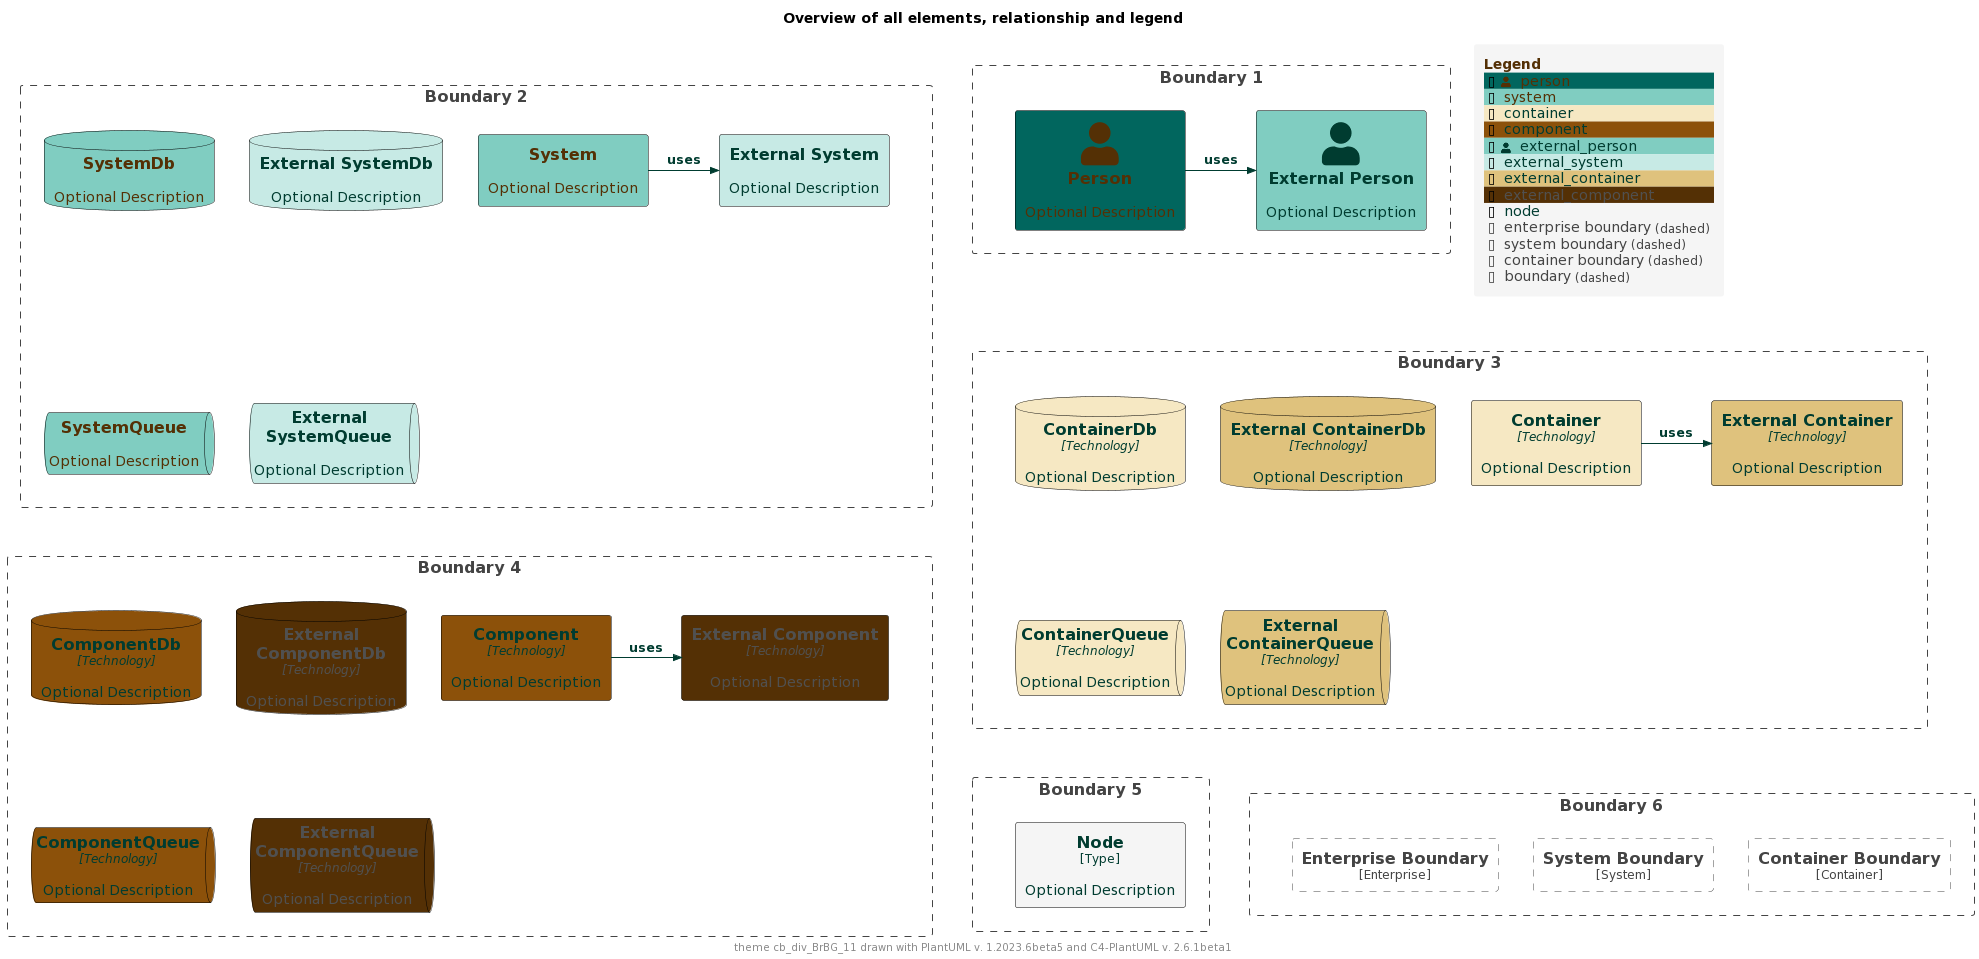

The diagram above was rendered by PlantUML. Its source (embedded in the PNG):
@startuml
'Theme: "puml-theme-cb_div_BrBG_11.puml"
'Theme colors
' Metadata
' Created: 2023-05-02 04:49:35.260221+00:00
!$THEME = "cb_div_BrBG_11"

!function $textcolor($bgColor)
!if $bgcolor == $COLOR_INDEX_4 || $bgcolor == $COLOR_INDEX_5
!return $COLOR_TEXT_FALLBACK_COLOR
!elseif $bgColor == $COLOR_INDEX_10
!return $COLOR_TEXT_FALLBACK_COLOR
!elseif $bgColor == $COLOR_INDEX_0
!return $COLOR_TEXT_FALLBACK_COLOR
!elseif %is_light($bgColor)
!return $COLOR_TEXT_DARK
!else
!return $COLOR_TEXT_LIGHT
!endif
!endfunction

!$COLOR_INDEX_0="#543005"
!$COLOR_INDEX_1="#8C510A"
!$COLOR_INDEX_2="#BF812D"
!$COLOR_INDEX_3="#DFC27D"
!$COLOR_INDEX_4="#F6E8C3"
!$COLOR_INDEX_5="#F5F5F5"
!$COLOR_INDEX_6="#C7EAE5"
!$COLOR_INDEX_7="#80CDC1"
!$COLOR_INDEX_8="#35978F"
!$COLOR_INDEX_9="#01665E"
!$COLOR_INDEX_10="#003C30"
!$COLOR_BORDER_COLOR="#000000"

!$COLOR_REL_COLOR="#003C30"

!$COLOR_TEXT_LIGHT=$COLOR_INDEX_0
!$COLOR_TEXT_DARK=$COLOR_INDEX_10
!$COLOR_TEXT_NEUTRAL=$textcolor($COLOR_INDEX_5)
!$COLOR_REL_COLOR=$textcolor($COLOR_INDEX_0)

!$COLOR_TEXT_FALLBACK_COLOR ?= "#505050"

' stereotype and technology font size
!$STEREOTYPE_FONT_SIZE ?= 12
!$TECHN_FONT_SIZE ?= 12

' default text color of all elements
!$ELEMENT_FONT_COLOR ?= $COLOR_TEXT_NEUTRAL

' arrow related colors and text size
!$ARROW_COLOR ?= $COLOR_TEXT_NEUTRAL
!$ARROW_FONT_COLOR ?= $COLOR_TEXT_NEUTRAL
!$ARROW_FONT_SIZE ?= 12

' (default) boundary related colors and style
!$BOUNDARY_COLOR ?= "#444444"
!$BOUNDARY_BG_COLOR ?= "transparent"
!$BOUNDARY_BORDER_STYLE ?= "dashed"

' person related colors
!$PERSON_FONT_COLOR ?= $textcolor($COLOR_INDEX_9)
!$PERSON_BG_COLOR ?= $COLOR_INDEX_9
!$PERSON_BORDER_COLOR ?= $COLOR_BORDER_COLOR

' external person related colors
!$EXTERNAL_PERSON_FONT_COLOR ?= $textcolor($COLOR_INDEX_7)
!$EXTERNAL_PERSON_BG_COLOR ?= $COLOR_INDEX_7
!$EXTERNAL_PERSON_BORDER_COLOR ?= $COLOR_BORDER_COLOR

' system related colors
!$SYSTEM_FONT_COLOR ?= $COLOR_TEXT_LIGHT
!$SYSTEM_BG_COLOR ?= $COLOR_INDEX_7
!$SYSTEM_BORDER_COLOR ?= $COLOR_BORDER_COLOR

' external system related colors
!$EXTERNAL_SYSTEM_FONT_COLOR ?= $textcolor($COLOR_INDEX_6)
!$EXTERNAL_SYSTEM_BG_COLOR ?= $COLOR_INDEX_6
!$EXTERNAL_SYSTEM_BORDER_COLOR ?= $COLOR_BORDER_COLOR

' system boundary related colors and style
!$SYSTEM_BOUNDARY_COLOR ?= $BOUNDARY_COLOR
!$SYSTEM_BOUNDARY_BG_COLOR ?= $BOUNDARY_BG_COLOR
!$SYSTEM_BOUNDARY_BORDER_STYLE ?= $BOUNDARY_BORDER_STYLE

' enterprise boundary related colors and style
!$ENTERPRISE_BOUNDARY_COLOR ?= $BOUNDARY_COLOR
!$ENTERPRISE_BOUNDARY_BG_COLOR ?= $BOUNDARY_BG_COLOR
!$ENTERPRISE_BOUNDARY_BORDER_STYLE ?= $BOUNDARY_BORDER_STYLE

' container related colors
!$CONTAINER_FONT_COLOR ?= $COLOR_TEXT_DARK
!$CONTAINER_BG_COLOR ?= $COLOR_INDEX_4
!$CONTAINER_BORDER_COLOR ?= $COLOR_BORDER_COLOR

' external container related colors
!$EXTERNAL_CONTAINER_FONT_COLOR ?= $textcolor($COLOR_INDEX_3)
!$EXTERNAL_CONTAINER_BG_COLOR ?= $COLOR_INDEX_3
!$EXTERNAL_CONTAINER_BORDER_COLOR ?= $COLOR_BORDER_COLOR

' container boundary related colors and style
!$CONTAINER_BOUNDARY_COLOR ?= $BOUNDARY_COLOR
!$CONTAINER_BOUNDARY_BG_COLOR ?= $BOUNDARY_BG_COLOR
!$CONTAINER_BOUNDARY_BORDER_STYLE ?= $BOUNDARY_BORDER_STYLE

' component related colors
!$COMPONENT_FONT_COLOR ?= $COLOR_TEXT_DARK
!$COMPONENT_BG_COLOR ?= $COLOR_INDEX_1
!$COMPONENT_BORDER_COLOR ?= $COLOR_BORDER_COLOR

' external component related colors
!$EXTERNAL_COMPONENT_FONT_COLOR ?= $textcolor($COLOR_INDEX_0)
!$EXTERNAL_COMPONENT_BG_COLOR ?= $COLOR_INDEX_0
!$EXTERNAL_COMPONENT_BORDER_COLOR ?= $COLOR_BORDER_COLOR

' node related colors
!$NODE_FONT_COLOR ?= $textcolor($COLOR_INDEX_5)
!$NODE_BG_COLOR ?= $COLOR_INDEX_5
!$NODE_BORDER_COLOR ?= $COLOR_BORDER_COLOR

' legend colors and sizes
!$LEGEND_TITLE_COLOR ?= $COLOR_INDEX_0
!$LEGEND_FONT_COLOR ?= $textcolor($COLOR_INDEX_5)
!$LEGEND_BG_COLOR ?= $COLOR_INDEX_5
!$LEGEND_BORDER_COLOR ?= $COLOR_INDEX_5
!$LEGEND_DARK_COLOR ?= $COLOR_TEXT_DARK
!$LEGEND_LIGHT_COLOR ?= $COLOR_TEXT_LIGHT

!$LEGEND_DETAILS_SMALL_SIZE ?= 8
!$LEGEND_DETAILS_NORMAL_SIZE ?= 12

' legend related texts
!$LEGEND_SHADOW_TEXT ?= "shadow"
!$LEGEND_NO_SHADOW_TEXT ?= "no shadow"
!$LEGEND_NO_FONT_BG_TEXT ?= "last text and back color"
!$LEGEND_NO_FONT_TEXT ?= "last text color"
!$LEGEND_NO_BG_TEXT ?= "last back color"
!$LEGEND_NO_LINE_TEXT ?= "last line color"
!$LEGEND_ROUNDED_BOX ?= "rounded box"
!$LEGEND_EIGHT_SIDED ?= "eight sided"
!$LEGEND_DOTTED_LINE ?= "dotted"
!$LEGEND_DASHED_LINE ?= "dashed"
!$LEGEND_BOLD_LINE ?= "bold"
!$LEGEND_BOUNDARY ?= "boundary"
!$LEGEND_DASHED_BOUNDARY ?= "dashed"

' transparent is ignored, produces smaller legends
' !$LEGEND_DASHED_TRANSPARENT_BOUNDARY ?= "dashed, transparent"
!$LEGEND_DASHED_TRANSPARENT_BOUNDARY ?= "dashed"

' sketch related colors, font and texts
!$SKETCH_BG_COLOR ?= "transparent"
!$SKETCH_FONT_COLOR ?= $COLOR_INDEX_NEUTRAL
!$SKETCH_WARNING_COLOR ?= $COLOR_INDEX_10

!$SKETCH_FONT_NAME ?= "Gochi Hand"

!$SKETCH_FOOTER_WARNING ?= "Warning:"
!$SKETCH_FOOTER_TEXT ?= "Created for discussion, needs to be validated"

' size of rectangle shape corner markers
!$ROUNDED_BOX_SIZE ?= 25
!$EIGHT_SIDED_SIZE ?= 18
' Elements
!include https://raw.githubusercontent.com/plantuml-stdlib/C4-PlantUML/master/percy/TestAllElementsWithLegend.puml
@enduml